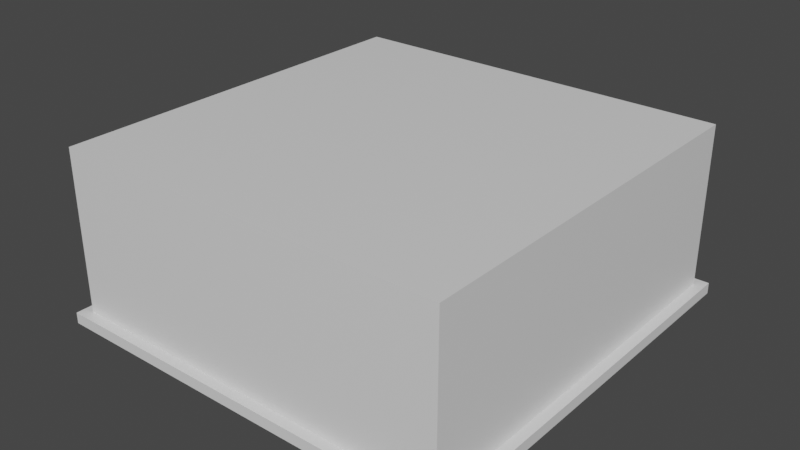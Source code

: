# Source: building_base.blend  (saved by Blender 2.82.7; exported with 4.5.12 LTS)
import bpy
from mathutils import Matrix  # noqa: F401  (used for matrix-valued properties, if any)

bpy.ops.wm.read_factory_settings(use_empty=True)
scene = bpy.context.scene
scene.name = 'Scene'

# ---- collections
col_collection = bpy.data.collections.new('Collection'); scene.collection.children.link(col_collection)

# ---- materials (node trees are filled in below, after node groups)
mat_material = bpy.data.materials.new('Material')
mat_material.alpha_threshold = 0.0
mat_material.use_transparent_shadow = False
mat_material.line_color = (0.0, 0.0, 0.0, 1.0)

# ---- material node trees
mat_material.use_nodes = True; mat_material.node_tree.nodes.clear()
_N = mat_material.node_tree.nodes; _L = mat_material.node_tree.links
n0 = _N.new('ShaderNodeOutputMaterial'); n0.name = 'Material Output'; n0.location = (300, 300)
n1 = _N.new('ShaderNodeBsdfPrincipled'); n1.name = 'Principled BSDF'; n1.location = (10, 300)
n1.distribution = 'GGX'
n1.subsurface_method = 'BURLEY'
n1.inputs[2].default_value = 0.4
n1.inputs[3].default_value = 1.45
n1.inputs[27].default_value = (0.0, 0.0, 0.0, 1.0)
n1.inputs[28].default_value = 1.0
_L.new(n1.outputs[0], n0.inputs[0])
n0.is_active_output = True

# ---- world
world_world = bpy.data.worlds.new('World'); scene.world = world_world
world_world.use_nodes = True; world_world.node_tree.nodes.clear()
_N = world_world.node_tree.nodes; _L = world_world.node_tree.links
n0 = _N.new('ShaderNodeOutputWorld'); n0.name = 'World Output'; n0.location = (300, 300)
n1 = _N.new('ShaderNodeBackground'); n1.name = 'Background'; n1.location = (10, 300)
n1.inputs[0].default_value = (0.05088, 0.05088, 0.05088, 1.0)
_L.new(n1.outputs[0], n0.inputs[0])
n0.is_active_output = True
world_world.color = (0.05088, 0.05088, 0.05088)
world_world.use_sun_shadow = False
world_world.sun_shadow_jitter_overblur = 0.0

# ---- meshes
me_cube = bpy.data.meshes.new('Cube')
me_cube.from_pydata([(2.85, 2.85, 2.5), (3.0, 3.0, 0.0), (2.85, -2.85, 2.5), (3.0, -3.0, 0.0), (-2.85, 2.85, 2.5), (-3.0, 3.0, 0.0), (-2.85, -2.85, 2.5), (-3.0, -3.0, 0.0), (2.85, 2.85, 0.159), (-2.85, -2.85, 0.159), (2.85, -2.85, 0.159), (-2.85, 2.85, 0.159), (-3.0, 3.0, 0.0), (-3.0, -3.0, 0.0), (3.0, 3.0, 0.0), (3.0, 3.0, 0.159), (3.0, -3.0, 0.159), (3.0, -3.0, 0.0), (-3.0, 3.0, 0.159), (-3.0, -3.0, 0.159)], [], [(0, 4, 6, 2), (10, 2, 6, 9), (9, 6, 4, 11), (5, 1, 3, 7), (8, 0, 2, 10), (11, 4, 0, 8), (9, 11, 18, 19), (3, 1, 14, 17), (5, 7, 13, 12), (8, 10, 16, 15), (12, 18, 15, 14), (14, 15, 16, 17), (13, 19, 18, 12), (17, 16, 19, 13), (11, 8, 15, 18), (1, 5, 12, 14), (10, 9, 19, 16), (7, 3, 17, 13)])
_uv = me_cube.uv_layers.new(name='UVMap')
_uv.uv.foreach_set('vector', [0.625, 0.5, 0.875, 0.5, 0.875, 0.75, 0.625, 0.75, 0.3909, 0.75, 0.625, 0.75, 0.625, 1.0, 0.3909, 1.0, 0.3909, 0.0, 0.625, 0.0, 0.625, 0.25, 0.3909, 0.25, 0.125, 0.5, 0.375, 0.5, 0.375, 0.75, 0.125, 0.75, 0.3909, 0.5, 0.625, 0.5, 0.625, 0.75, 0.3909, 0.75, 0.3909, 0.25, 0.625, 0.25, 0.625, 0.5, 0.3909, 0.5, 0.3909, 0.0, 0.3909, 0.25, 0.3909, 0.25, 0.3909, 0.0, 0.375, 0.75, 0.375, 0.5, 0.375, 0.5, 0.375, 0.75, 0.125, 0.5, 0.125, 0.75, 0.125, 0.75, 0.125, 0.5, 0.3909, 0.5, 0.3909, 0.75, 0.3909, 0.75, 0.3909, 0.5, 0.375, 0.25, 0.3909, 0.25, 0.3909, 0.5, 0.375, 0.5, 0.375, 0.5, 0.3909, 0.5, 0.3909, 0.75, 0.375, 0.75, 0.375, 0.0, 0.3909, 0.0, 0.3909, 0.25, 0.375, 0.25, 0.375, 0.75, 0.3909, 0.75, 0.3909, 1.0, 0.375, 1.0, 0.3909, 0.25, 0.3909, 0.5, 0.3909, 0.5, 0.3909, 0.25, 0.375, 0.5, 0.125, 0.5, 0.125, 0.5, 0.375, 0.5, 0.3909, 0.75, 0.3909, 1.0, 0.3909, 1.0, 0.3909, 0.75, 0.125, 0.75, 0.375, 0.75, 0.375, 0.75, 0.125, 0.75])
me_cube.materials.append(mat_material)
me_cube.use_remesh_preserve_volume = False
me_cube.use_remesh_preserve_attributes = False
me_cube.use_mirror_vertex_groups = False
me_cube.update()

# ---- objects
ob_cube = bpy.data.objects.new('Cube', me_cube)

# ---- transforms, parenting, visibility, modifiers, constraints
ob_cube.location = (0.0, 0.0, 0.0)
ob_cube.lock_rotations_4d = False
ob_cube.empty_display_type = 'ARROWS'
ob_cube.lineart.crease_threshold = 0.0

# ---- collection membership
col_collection.objects.link(ob_cube)

# ---- scene / render settings (as saved in the file)
scene.frame_start = 1; scene.frame_end = 250; scene.frame_set(1)
scene.render.engine = 'BLENDER_EEVEE_NEXT'
scene.cycles.use_denoising = False
scene.cycles.samples = 128
scene.cycles.sampling_pattern = 'TABULATED_SOBOL'
scene.cycles.use_adaptive_sampling = False
scene.cycles.use_light_tree = False
scene.view_settings.view_transform = 'Filmic'
bpy.context.view_layer.update()

# ---- added for rendering (the .blend has no active camera and no usable light): camera, sun
cam_auto = bpy.data.cameras.new('AutoCamera')
cam_auto.lens = 50.0
cam_auto.sensor_width = 36.0
cam_auto.clip_end = 1000.0
ob_auto_camera = bpy.data.objects.new('AutoCamera', cam_auto)
scene.collection.objects.link(ob_auto_camera)
ob_auto_camera.location = (8.18445, -9.82134, 7.79756)
ob_auto_camera.rotation_euler = (1.09748, -7.21219e-08, 0.694738)
scene.camera = ob_auto_camera
light_auto_sun = bpy.data.lights.new('AutoSun', 'SUN')
light_auto_sun.energy = 3.0
light_auto_sun.angle = 0.0523599
ob_auto_sun = bpy.data.objects.new('AutoSun', light_auto_sun)
scene.collection.objects.link(ob_auto_sun)
ob_auto_sun.rotation_euler = (0.872665, 0.174533, 0.523599)
bpy.context.view_layer.update()
